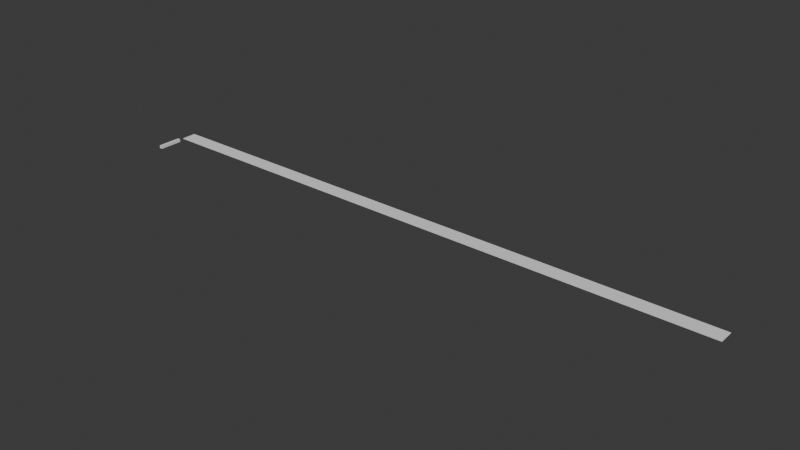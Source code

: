 # Source: single-axis-test.blend  (saved by Blender 5.0.119; exported with 4.5.12 LTS)
import bpy
from mathutils import Matrix  # noqa: F401  (used for matrix-valued properties, if any)

bpy.ops.wm.read_factory_settings(use_empty=True)
scene = bpy.context.scene
scene.name = 'Scene'

# ---- collections
col_collection = bpy.data.collections.new('Collection'); scene.collection.children.link(col_collection)

# ---- world
world_world = bpy.data.worlds.new('World'); scene.world = world_world
world_world.use_nodes = True; world_world.node_tree.nodes.clear()
_N = world_world.node_tree.nodes; _L = world_world.node_tree.links
n0 = _N.new('ShaderNodeOutputWorld'); n0.name = 'World Output'; n0.location = (300, 300)
n1 = _N.new('ShaderNodeBackground'); n1.name = 'Background'; n1.location = (10, 300)
n1.inputs[0].default_value = (0.05088, 0.05088, 0.05088, 1.0)
_L.new(n1.outputs[0], n0.inputs[0])
n0.is_active_output = True
world_world.color = (0.05088, 0.05088, 0.05088)
world_world.sun_shadow_jitter_overblur = 0.0

# ---- meshes
me_cube = bpy.data.meshes.new('Cube')
me_cube.from_pydata([(-5.0, -40.0, -5.0), (-5.0, -40.0, 5.0), (-5.0, 40.0, -5.0), (-5.0, 40.0, 5.0), (5.0, -40.0, -5.0), (5.0, -40.0, 5.0), (5.0, 40.0, -5.0), (5.0, 40.0, 5.0)], [], [(0, 1, 3, 2), (2, 3, 7, 6), (6, 7, 5, 4), (4, 5, 1, 0), (2, 6, 4, 0), (7, 3, 1, 5)])
_uv = me_cube.uv_layers.new(name='UVMap')
_uv.uv.foreach_set('vector', [0.375, 0.0, 0.625, 0.0, 0.625, 0.25, 0.375, 0.25, 0.375, 0.25, 0.625, 0.25, 0.625, 0.5, 0.375, 0.5, 0.375, 0.5, 0.625, 0.5, 0.625, 0.75, 0.375, 0.75, 0.375, 0.75, 0.625, 0.75, 0.625, 1.0, 0.375, 1.0, 0.125, 0.5, 0.375, 0.5, 0.375, 0.75, 0.125, 0.75, 0.625, 0.5, 0.875, 0.5, 0.875, 0.75, 0.625, 0.75])
me_cube.update()
me_cube_001 = bpy.data.meshes.new('Cube.001')
me_cube_001.from_pydata([(0.0, 35.0, -1.0), (0.0, 35.0, 1.0), (0.0, 65.0, -1.0), (0.0, 65.0, 1.0), (2000.0, 35.0, -1.0), (2000.0, 35.0, 1.0), (2000.0, 65.0, -1.0), (2000.0, 65.0, 1.0)], [], [(0, 1, 3, 2), (2, 3, 7, 6), (6, 7, 5, 4), (4, 5, 1, 0), (2, 6, 4, 0), (7, 3, 1, 5)])
_uv = me_cube_001.uv_layers.new(name='UVMap')
_uv.uv.foreach_set('vector', [0.375, 0.0, 0.625, 0.0, 0.625, 0.25, 0.375, 0.25, 0.375, 0.25, 0.625, 0.25, 0.625, 0.5, 0.375, 0.5, 0.375, 0.5, 0.625, 0.5, 0.625, 0.75, 0.375, 0.75, 0.375, 0.75, 0.625, 0.75, 0.625, 1.0, 0.375, 1.0, 0.125, 0.5, 0.375, 0.5, 0.375, 0.75, 0.125, 0.75, 0.625, 0.5, 0.875, 0.5, 0.875, 0.75, 0.625, 0.75])
me_cube_001.update()

# ---- objects
ob_cube = bpy.data.objects.new('Cube', me_cube)
ob_rail = bpy.data.objects.new('rail', me_cube_001)

# ---- transforms, parenting, visibility, modifiers, constraints
ob_cube.location = (0.0, 0.0, 0.0)
ob_rail.location = (0.0, 0.0, 0.0)
ob_rail.scale = (1.0, 1.667, 1.0)

# ---- collection membership
col_collection.objects.link(ob_cube)
col_collection.objects.link(ob_rail)

# ---- scene / render settings (as saved in the file)
scene.frame_start = 1; scene.frame_end = 250; scene.frame_set(1)
scene.render.engine = 'BLENDER_EEVEE_NEXT'
scene.render.bake_bias = 0.0
scene.render.bake_samples = 0
scene.unit_settings.scale_length = 0.001
bpy.context.view_layer.update()

# ---- added for rendering (the .blend has no active camera and no usable light): camera, sun
cam_auto = bpy.data.cameras.new('AutoCamera')
cam_auto.lens = 50.0
cam_auto.sensor_width = 36.0
cam_auto.clip_end = 32645.8
ob_auto_camera = bpy.data.objects.new('AutoCamera', cam_auto)
scene.collection.objects.link(ob_auto_camera)
ob_auto_camera.location = (2857.67, -2198.04, 1488.13)
ob_auto_camera.rotation_euler = (1.09748, -7.21219e-08, 0.694738)
scene.camera = ob_auto_camera
light_auto_sun = bpy.data.lights.new('AutoSun', 'SUN')
light_auto_sun.energy = 3.0
light_auto_sun.angle = 0.0523599
ob_auto_sun = bpy.data.objects.new('AutoSun', light_auto_sun)
scene.collection.objects.link(ob_auto_sun)
ob_auto_sun.rotation_euler = (0.872665, 0.174533, 0.523599)
bpy.context.view_layer.update()
